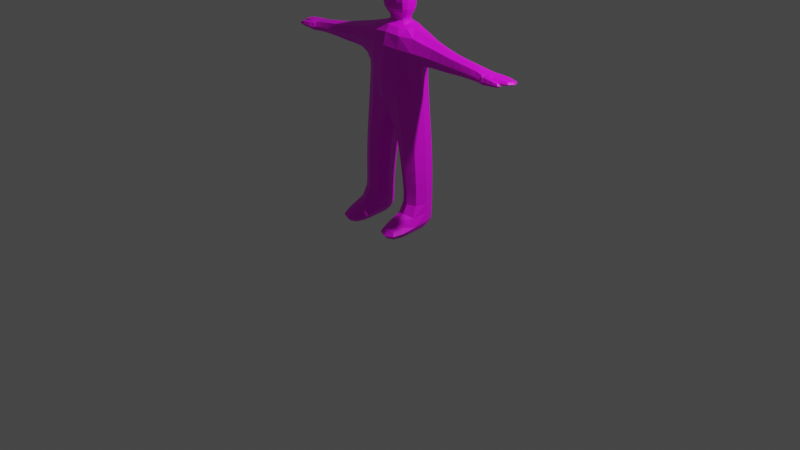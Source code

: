# Source: player.blend  (saved by Blender 2.83.19; exported with 4.5.12 LTS)
import bpy
from mathutils import Matrix  # noqa: F401  (used for matrix-valued properties, if any)

bpy.ops.wm.read_factory_settings(use_empty=True)
scene = bpy.context.scene
scene.name = 'Scene'

# ---- collections
col_collection = bpy.data.collections.new('Collection'); scene.collection.children.link(col_collection)

# ---- images (referenced by path relative to the original .blend; pixels are not part of the script)
import os
ASSET_DIR = os.environ.get("B2B_ASSET_DIR", "")  # directory of the original .blend (textures are referenced by path, not embedded)
HERE = os.path.dirname(os.path.abspath(__file__))  # packed textures are extracted next to this script under _unpacked/

def load_image(name, relpath, width, height, colorspace="sRGB"):
    """Load a texture the original file referenced (path relative to the .blend, or extracted next to this script)."""
    p = next((c for c in (os.path.join(HERE, relpath), os.path.join(ASSET_DIR, relpath)) if relpath and os.path.exists(c)), "")
    if p:
        img = bpy.data.images.load(p, check_existing=True)
        img.name = name
    else:  # same state as the original file: an image datablock whose file is absent (Cycles renders it pink)
        img = bpy.data.images.new(name, width, height)
        img.source = "FILE"
        img.filepath = "//" + (relpath or name)
    img.colorspace_settings.name = colorspace
    return img
img_material_base_color = load_image('Material Base Color', '', 1024, 1024, 'sRGB')

# ---- materials (node trees are filled in below, after node groups)
mat_material = bpy.data.materials.new('Material')
mat_material.use_transparent_shadow = False

# ---- material node trees
mat_material.use_nodes = True; mat_material.node_tree.nodes.clear()
_N = mat_material.node_tree.nodes; _L = mat_material.node_tree.links
n0 = _N.new('ShaderNodeBsdfPrincipled'); n0.name = 'Principled BSDF'; n0.location = (10, 300)
n0.distribution = 'GGX'
n0.subsurface_method = 'BURLEY'
n0.inputs[3].default_value = 1.45
n0.inputs[27].default_value = (0.0, 0.0, 0.0, 1.0)
n0.inputs[28].default_value = 1.0
n1 = _N.new('ShaderNodeOutputMaterial'); n1.name = 'Material Output'; n1.location = (300, 300)
n2 = _N.new('ShaderNodeTexImage'); n2.name = 'Image Texture'; n2.location = (-280, 280)
n2.image = img_material_base_color
_L.new(n0.outputs[0], n1.inputs[0])
_L.new(n2.outputs[0], n0.inputs[0])
n1.is_active_output = True

# ---- world
world_world = bpy.data.worlds.new('World'); scene.world = world_world
world_world.use_nodes = True; world_world.node_tree.nodes.clear()
_N = world_world.node_tree.nodes; _L = world_world.node_tree.links
n0 = _N.new('ShaderNodeOutputWorld'); n0.name = 'World Output'; n0.location = (300, 300)
n1 = _N.new('ShaderNodeBackground'); n1.name = 'Background'; n1.location = (10, 300)
n1.inputs[0].default_value = (0.05088, 0.05088, 0.05088, 1.0)
_L.new(n1.outputs[0], n0.inputs[0])
n0.is_active_output = True
world_world.color = (0.05088, 0.05088, 0.05088)
world_world.use_sun_shadow = False
world_world.sun_shadow_jitter_overblur = 0.0

# ---- cameras
cam_camera = bpy.data.cameras.new('Camera')
cam_camera.clip_end = 100.0
cam_camera.ortho_scale = 7.314

# ---- lights
light_light = bpy.data.lights.new('Light', 'POINT')
light_light.transmission_factor = 0.0
light_light.energy = 1000.0
light_light.shadow_soft_size = 0.1
light_light.shadow_maximum_resolution = 0.006
light_light.use_absolute_resolution = True

# ---- meshes
me_cube_004 = bpy.data.meshes.new('Cube.004')
me_cube_004.from_pydata([(-0.108, 0.16, 0.0), (0.0, 0.2288, 1.6), (0.0, 0.2288, 1.688), (0.0, 0.2008, 2.04), (0.0, 0.12, 2.056), (0.0, 0.1011, 2.095), (0.12, -0.48, 0.12), (0.42, -0.48, 0.12), (0.43, -0.48, 0.0), (0.11, -0.48, 0.0), (0.4, 0.16, 0.2), (0.4, -0.16, 0.2), (0.14, 0.16, 0.2), (0.14, -0.16, 0.2), (0.4, 0.16, 0.4), (0.4, -0.16, 0.4), (0.14, 0.16, 0.4), (0.14, -0.16, 0.4), (0.396, 0.16, 0.64), (0.396, -0.16, 0.64), (0.12, 0.2, 0.64), (0.12, -0.2, 0.64), (0.38, 0.16, 0.912), (0.38, -0.16, 0.912), (0.096, 0.22, 0.852), (0.096, -0.22, 0.852), (0.3573, -0.16, 1.231), (0.392, 0.16, 0.0), (0.4, -0.16, 0.0), (0.148, 0.16, 0.0), (0.14, -0.16, 0.0), (0.0, 0.2288, 1.169), (0.3222, -0.16, 1.683), (0.51, 0.118, 1.96), (0.52, -0.118, 1.96), (0.51, 0.118, 1.692), (0.52, -0.118, 1.692), (0.7, 0.102, 1.91), (0.71, -0.102, 1.91), (0.7, 0.102, 1.694), (0.71, -0.102, 1.694), (0.79, 0.098, 1.892), (0.8, -0.098, 1.892), (0.79, 0.098, 1.708), (0.8, -0.098, 1.708), (1.09, 0.09, 1.85), (1.1, -0.09, 1.85), (1.09, 0.09, 1.72), (1.1, -0.09, 1.72), (1.2, 0.124, 1.821), (1.44, 0.13, 1.801), (1.44, -0.04998, 1.801), (1.44, -0.04998, 1.751), (0.0, -0.2288, 1.6), (0.0, -0.2288, 1.688), (0.0, 0.2288, 1.6), (0.32, -0.16, 1.6), (0.3538, -0.16, 1.997), (0.32, 0.16, 1.6), (0.3538, 0.16, 1.997), (0.0, -0.2288, 1.169), (0.3573, 0.16, 1.231), (0.0, 0.2288, 1.688), (0.3222, 0.16, 1.683), (0.0, -0.064, 2.056), (0.1128, 0.02343, 2.05), (0.0, -0.183, 2.04), (0.0, 0.2008, 2.04), (0.0, 0.12, 2.056), (0.0, -0.064, 2.136), (0.0, 0.12, 2.136), (0.0, 0.01604, 2.536), (0.0, 0.132, 2.176), (0.0, -0.116, 2.176), (0.0, -0.108, 2.52), (0.0, 0.1011, 2.095), (0.1008, 0.09543, 2.05), (0.1008, -0.04857, 2.05), (0.1057, 0.09543, 2.13), (0.1057, -0.04857, 2.13), (0.1177, 0.02343, 2.13), (0.0, 0.16, 2.356), (0.1539, 0.1075, 2.17), (0.1539, -0.08855, 2.17), (0.1659, 0.01145, 2.17), (0.0, 0.132, 2.52), (0.1377, 0.1075, 2.497), (0.1377, -0.08453, 2.497), (0.1497, 0.01147, 2.509), (0.1578, 0.1235, 2.349), (0.1698, 0.01146, 2.349), (0.1578, -0.1005, 2.349), (0.0, -0.132, 2.356), (0.09545, -0.0338, 2.09), (0.0, -0.04615, 2.095), (0.09545, 0.0814, 2.09), (0.105, 0.0238, 2.09), (1.44, 0.132, 1.751), (1.2, 0.124, 1.741), (1.15, -0.04998, 1.741), (1.15, -0.04998, 1.821), (1.2, -0.12, 1.821), (1.2, -0.12, 1.741), (1.38, -0.12, 1.801), (1.38, -0.12, 1.751), (1.38, -0.04998, 1.801), (1.38, -0.04998, 1.751), (1.15, -0.12, 1.84), (1.15, -0.12, 1.685), (1.15, 0.122, 1.84), (1.15, 0.122, 1.685), (0.108, 0.16, 0.0), (0.0, 0.2288, 1.6), (0.0, 0.2288, 1.688), (0.0, 0.2008, 2.04), (0.0, 0.12, 2.056), (0.0, 0.1011, 2.095), (-0.12, -0.48, 0.12), (-0.42, -0.48, 0.12), (-0.43, -0.48, 0.0), (-0.11, -0.48, 0.0), (-0.4, 0.16, 0.2), (-0.4, -0.16, 0.2), (-0.14, 0.16, 0.2), (-0.14, -0.16, 0.2), (-0.4, 0.16, 0.4), (-0.4, -0.16, 0.4), (-0.14, 0.16, 0.4), (-0.14, -0.16, 0.4), (-0.396, 0.16, 0.64), (-0.396, -0.16, 0.64), (-0.12, 0.2, 0.64), (-0.12, -0.2, 0.64), (-0.38, 0.16, 0.912), (-0.38, -0.16, 0.912), (-0.096, 0.22, 0.852), (-0.096, -0.22, 0.852), (-0.3573, -0.16, 1.231), (-0.392, 0.16, 0.0), (-0.4, -0.16, 0.0), (-0.148, 0.16, 0.0), (-0.14, -0.16, 0.0), (0.0, 0.2288, 1.169), (-0.3222, -0.16, 1.683), (-0.51, 0.118, 1.96), (-0.52, -0.118, 1.96), (-0.51, 0.118, 1.692), (-0.52, -0.118, 1.692), (-0.7, 0.102, 1.91), (-0.71, -0.102, 1.91), (-0.7, 0.102, 1.694), (-0.71, -0.102, 1.694), (-0.79, 0.098, 1.892), (-0.8, -0.098, 1.892), (-0.79, 0.098, 1.708), (-0.8, -0.098, 1.708), (-1.09, 0.09, 1.85), (-1.1, -0.09, 1.85), (-1.09, 0.09, 1.72), (-1.1, -0.09, 1.72), (-1.2, 0.124, 1.821), (-1.44, 0.13, 1.801), (-1.44, -0.04998, 1.801), (-1.44, -0.04998, 1.751), (0.0, -0.2288, 1.6), (0.0, -0.2288, 1.688), (0.0, 0.2288, 1.6), (-0.32, -0.16, 1.6), (-0.3538, -0.16, 1.997), (-0.32, 0.16, 1.6), (-0.3538, 0.16, 1.997), (0.0, -0.2288, 1.169), (-0.3573, 0.16, 1.231), (0.0, 0.2288, 1.688), (-0.3222, 0.16, 1.683), (0.0, -0.064, 2.056), (-0.1128, 0.02343, 2.05), (0.0, -0.183, 2.04), (0.0, 0.2008, 2.04), (0.0, 0.12, 2.056), (0.0, -0.064, 2.136), (0.0, 0.12, 2.136), (0.0, 0.01604, 2.536), (0.0, 0.132, 2.176), (0.0, -0.116, 2.176), (0.0, -0.108, 2.52), (0.0, 0.1011, 2.095), (-0.1008, 0.09543, 2.05), (-0.1008, -0.04857, 2.05), (-0.1057, 0.09543, 2.13), (-0.1057, -0.04857, 2.13), (-0.1177, 0.02343, 2.13), (0.0, 0.16, 2.356), (-0.1539, 0.1075, 2.17), (-0.1539, -0.08855, 2.17), (-0.1659, 0.01145, 2.17), (0.0, 0.132, 2.52), (-0.1377, 0.1075, 2.497), (-0.1377, -0.08453, 2.497), (-0.1497, 0.01147, 2.509), (-0.1578, 0.1235, 2.349), (-0.1698, 0.01146, 2.349), (-0.1578, -0.1005, 2.349), (0.0, -0.132, 2.356), (-0.09545, -0.0338, 2.09), (0.0, -0.04615, 2.095), (-0.09545, 0.0814, 2.09), (-0.105, 0.0238, 2.09), (-1.44, 0.132, 1.751), (-1.2, 0.124, 1.741), (-1.14, -0.04998, 1.741), (-1.14, -0.04998, 1.821), (-1.2, -0.12, 1.821), (-1.2, -0.12, 1.741), (-1.38, -0.12, 1.801), (-1.38, -0.12, 1.751), (-1.38, -0.04998, 1.801), (-1.38, -0.04998, 1.751), (-1.15, -0.12, 1.84), (-1.15, -0.12, 1.685), (-1.15, 0.122, 1.84), (-1.15, 0.122, 1.685)], [(2, 1), (3, 4), (4, 5), (3, 2), (113, 112), (114, 115), (115, 116), (114, 113)], [(30, 9, 8, 28), (28, 8, 7, 11), (11, 7, 6, 13), (7, 8, 9, 6), (29, 30, 28, 27), (13, 6, 9, 30), (12, 29, 27, 10), (10, 27, 28, 11), (16, 12, 10, 14), (15, 11, 13, 17), (17, 13, 12, 16), (13, 30, 29, 12), (21, 17, 16, 20), (18, 14, 15, 19), (20, 16, 14, 18), (14, 10, 11, 15), (24, 20, 18, 22), (23, 19, 21, 25), (25, 21, 20, 24), (19, 15, 17, 21), (61, 22, 23, 26), (31, 24, 22, 61), (26, 23, 25, 60), (22, 18, 19, 23), (60, 25, 24, 31), (57, 34, 36, 32), (36, 40, 39, 35), (59, 33, 34, 57), (63, 35, 33, 59), (32, 36, 35, 63), (38, 42, 44, 40), (35, 39, 37, 33), (34, 38, 40, 36), (33, 37, 38, 34), (42, 46, 48, 44), (37, 41, 42, 38), (40, 44, 43, 39), (39, 43, 41, 37), (41, 45, 46, 42), (44, 48, 47, 43), (43, 47, 45, 41), (100, 49, 50, 51), (48, 108, 102, 99, 98, 110, 47), (98, 97, 50, 49), (97, 52, 51, 50), (62, 63, 59, 67), (32, 54, 66, 57), (58, 61, 26, 56), (59, 76, 68, 67), (56, 26, 60, 53), (55, 31, 61, 58), (56, 53, 54, 32), (58, 56, 32, 63), (55, 58, 63, 62), (57, 77, 65, 76, 59), (66, 64, 77, 57), (94, 69, 79, 93), (95, 78, 70, 75), (96, 80, 78, 95), (93, 79, 80, 96), (79, 83, 84, 80), (78, 82, 72, 70), (91, 87, 88, 90), (89, 86, 85, 81), (69, 73, 83, 79), (80, 84, 82, 78), (74, 71, 88, 87), (71, 85, 86, 88), (92, 74, 87, 91), (90, 88, 86, 89), (84, 90, 89, 82), (73, 92, 91, 83), (82, 89, 81, 72), (83, 91, 90, 84), (77, 93, 96, 65), (65, 96, 95, 76), (76, 95, 75, 68), (64, 94, 93, 77), (101, 103, 104, 102), (104, 103, 105, 106), (103, 101, 100, 105), (104, 106, 99, 102), (100, 51, 52, 99), (99, 106, 105, 100), (52, 97, 98, 99), (108, 107, 101, 102), (46, 45, 109, 49, 100, 101, 107), (110, 98, 49, 109), (48, 46, 107, 108), (47, 110, 109, 45), (141, 139, 119, 120), (139, 122, 118, 119), (122, 124, 117, 118), (118, 117, 120, 119), (140, 138, 139, 141), (124, 141, 120, 117), (123, 121, 138, 140), (121, 122, 139, 138), (127, 125, 121, 123), (126, 128, 124, 122), (128, 127, 123, 124), (124, 123, 140, 141), (132, 131, 127, 128), (129, 130, 126, 125), (131, 129, 125, 127), (125, 126, 122, 121), (135, 133, 129, 131), (134, 136, 132, 130), (136, 135, 131, 132), (130, 132, 128, 126), (172, 137, 134, 133), (142, 172, 133, 135), (137, 171, 136, 134), (133, 134, 130, 129), (171, 142, 135, 136), (168, 143, 147, 145), (147, 146, 150, 151), (170, 168, 145, 144), (174, 170, 144, 146), (143, 174, 146, 147), (149, 151, 155, 153), (146, 144, 148, 150), (145, 147, 151, 149), (144, 145, 149, 148), (153, 155, 159, 157), (148, 149, 153, 152), (151, 150, 154, 155), (150, 148, 152, 154), (152, 153, 157, 156), (155, 154, 158, 159), (154, 152, 156, 158), (211, 162, 161, 160), (159, 158, 221, 209, 210, 213, 219), (209, 160, 161, 208), (208, 161, 162, 163), (173, 178, 170, 174), (143, 168, 177, 165), (169, 167, 137, 172), (170, 178, 179, 187), (167, 164, 171, 137), (166, 169, 172, 142), (167, 143, 165, 164), (169, 174, 143, 167), (166, 173, 174, 169), (168, 170, 187, 176, 188), (177, 168, 188, 175), (205, 204, 190, 180), (206, 186, 181, 189), (207, 206, 189, 191), (204, 207, 191, 190), (190, 191, 195, 194), (189, 181, 183, 193), (202, 201, 199, 198), (200, 192, 196, 197), (180, 190, 194, 184), (191, 189, 193, 195), (185, 198, 199, 182), (182, 199, 197, 196), (203, 202, 198, 185), (201, 200, 197, 199), (195, 193, 200, 201), (184, 194, 202, 203), (193, 183, 192, 200), (194, 195, 201, 202), (188, 176, 207, 204), (176, 187, 206, 207), (187, 179, 186, 206), (175, 188, 204, 205), (212, 213, 215, 214), (215, 217, 216, 214), (214, 216, 211, 212), (215, 213, 210, 217), (211, 210, 163, 162), (210, 211, 216, 217), (163, 210, 209, 208), (219, 213, 212, 218), (157, 218, 212, 211, 160, 220, 156), (221, 220, 160, 209), (159, 219, 218, 157), (158, 156, 220, 221)])
_ca = me_cube_004.color_attributes.new('Col', 'BYTE_COLOR', 'CORNER')
_ca.data.foreach_set('color', [1.0, 1.0, 1.0, 1.0, 1.0, 1.0, 1.0, 1.0, 1.0, 1.0, 1.0, 1.0, 1.0, 1.0, 1.0, 1.0, 1.0, 1.0, 1.0, 1.0, 1.0, 1.0, 1.0, 1.0, 1.0, 1.0, 1.0, 1.0, 1.0, 1.0, 1.0, 1.0, 1.0, 1.0, 1.0, 1.0, 1.0, 1.0, 1.0, 1.0, 1.0, 1.0, 1.0, 1.0, 1.0, 1.0, 1.0, 1.0, 1.0, 1.0, 1.0, 1.0, 1.0, 1.0, 1.0, 1.0, 1.0, 1.0, 1.0, 1.0, 1.0, 1.0, 1.0, 1.0, 1.0, 1.0, 1.0, 1.0, 1.0, 1.0, 1.0, 1.0, 1.0, 1.0, 1.0, 1.0, 1.0, 1.0, 1.0, 1.0, 1.0, 1.0, 1.0, 1.0, 1.0, 1.0, 1.0, 1.0, 1.0, 1.0, 1.0, 1.0, 1.0, 1.0, 1.0, 1.0, 1.0, 1.0, 1.0, 1.0, 1.0, 1.0, 1.0, 1.0, 1.0, 1.0, 1.0, 1.0, 1.0, 1.0, 1.0, 1.0, 1.0, 1.0, 1.0, 1.0, 1.0, 1.0, 1.0, 1.0, 1.0, 1.0, 1.0, 1.0, 1.0, 1.0, 1.0, 1.0, 1.0, 1.0, 1.0, 1.0, 1.0, 1.0, 1.0, 1.0, 1.0, 1.0, 1.0, 1.0, 1.0, 1.0, 1.0, 1.0, 1.0, 1.0, 1.0, 1.0, 1.0, 1.0, 1.0, 1.0, 1.0, 1.0, 1.0, 1.0, 1.0, 1.0, 1.0, 1.0, 1.0, 1.0, 1.0, 1.0, 1.0, 1.0, 1.0, 1.0, 1.0, 1.0, 1.0, 1.0, 1.0, 1.0, 1.0, 1.0, 1.0, 1.0, 1.0, 1.0, 1.0, 1.0, 1.0, 1.0, 1.0, 1.0, 1.0, 1.0, 1.0, 1.0, 1.0, 1.0, 1.0, 1.0, 1.0, 1.0, 1.0, 1.0, 1.0, 1.0, 1.0, 1.0, 1.0, 1.0, 1.0, 1.0, 1.0, 1.0, 1.0, 1.0, 1.0, 1.0, 1.0, 1.0, 1.0, 1.0, 1.0, 1.0, 1.0, 1.0, 1.0, 1.0, 1.0, 1.0, 1.0, 1.0, 1.0, 1.0, 1.0, 1.0, 1.0, 1.0, 1.0, 1.0, 1.0, 1.0, 1.0, 1.0, 1.0, 1.0, 1.0, 1.0, 1.0, 1.0, 1.0, 1.0, 1.0, 1.0, 1.0, 1.0, 1.0, 1.0, 1.0, 1.0, 1.0, 1.0, 1.0, 1.0, 1.0, 1.0, 1.0, 1.0, 1.0, 1.0, 1.0, 1.0, 1.0, 1.0, 1.0, 1.0, 1.0, 1.0, 1.0, 1.0, 1.0, 1.0, 1.0, 1.0, 1.0, 1.0, 1.0, 1.0, 1.0, 1.0, 1.0, 1.0, 1.0, 1.0, 1.0, 1.0, 1.0, 1.0, 1.0, 1.0, 1.0, 1.0, 1.0, 1.0, 1.0, 1.0, 1.0, 1.0, 1.0, 1.0, 1.0, 1.0, 1.0, 1.0, 1.0, 1.0, 1.0, 1.0, 1.0, 1.0, 1.0, 1.0, 1.0, 1.0, 1.0, 1.0, 1.0, 1.0, 1.0, 1.0, 1.0, 1.0, 1.0, 1.0, 1.0, 1.0, 1.0, 1.0, 1.0, 1.0, 1.0, 1.0, 1.0, 1.0, 1.0, 1.0, 1.0, 1.0, 1.0, 1.0, 1.0, 1.0, 1.0, 1.0, 1.0, 1.0, 1.0, 1.0, 1.0, 1.0, 1.0, 1.0, 1.0, 1.0, 1.0, 1.0, 1.0, 1.0, 1.0, 1.0, 1.0, 1.0, 1.0, 1.0, 1.0, 1.0, 1.0, 1.0, 1.0, 1.0, 1.0, 1.0, 1.0, 1.0, 1.0, 1.0, 1.0, 1.0, 1.0, 1.0, 1.0, 1.0, 1.0, 1.0, 1.0, 1.0, 1.0, 1.0, 1.0, 1.0, 1.0, 1.0, 1.0, 1.0, 1.0, 1.0, 1.0, 1.0, 1.0, 1.0, 1.0, 1.0, 1.0, 1.0, 1.0, 1.0, 1.0, 1.0, 1.0, 1.0, 1.0, 1.0, 1.0, 1.0, 1.0, 1.0, 1.0, 1.0, 1.0, 1.0, 1.0, 1.0, 1.0, 1.0, 1.0, 1.0, 1.0, 1.0, 1.0, 1.0, 1.0, 1.0, 1.0, 1.0, 1.0, 1.0, 1.0, 1.0, 1.0, 1.0, 1.0, 1.0, 1.0, 1.0, 1.0, 1.0, 1.0, 1.0, 1.0, 1.0, 1.0, 1.0, 1.0, 1.0, 1.0, 1.0, 1.0, 1.0, 1.0, 1.0, 1.0, 1.0, 1.0, 1.0, 1.0, 1.0, 1.0, 1.0, 1.0, 1.0, 1.0, 1.0, 1.0, 1.0, 1.0, 1.0, 1.0, 1.0, 1.0, 1.0, 1.0, 1.0, 1.0, 1.0, 1.0, 1.0, 1.0, 1.0, 1.0, 1.0, 1.0, 1.0, 1.0, 1.0, 1.0, 1.0, 1.0, 1.0, 1.0, 1.0, 1.0, 1.0, 1.0, 1.0, 1.0, 1.0, 1.0, 1.0, 1.0, 1.0, 1.0, 1.0, 1.0, 1.0, 1.0, 1.0, 1.0, 1.0, 1.0, 1.0, 1.0, 1.0, 1.0, 1.0, 1.0, 1.0, 1.0, 1.0, 1.0, 1.0, 1.0, 1.0, 1.0, 1.0, 1.0, 1.0, 1.0, 1.0, 1.0, 1.0, 1.0, 1.0, 1.0, 1.0, 1.0, 1.0, 1.0, 1.0, 1.0, 1.0, 1.0, 1.0, 1.0, 1.0, 1.0, 1.0, 1.0, 1.0, 1.0, 1.0, 1.0, 1.0, 1.0, 1.0, 1.0, 1.0, 1.0, 1.0, 1.0, 1.0, 1.0, 1.0, 1.0, 1.0, 1.0, 1.0, 1.0, 1.0, 1.0, 1.0, 1.0, 1.0, 1.0, 1.0, 1.0, 1.0, 1.0, 1.0, 1.0, 1.0, 1.0, 1.0, 1.0, 1.0, 1.0, 1.0, 1.0, 1.0, 1.0, 1.0, 1.0, 1.0, 1.0, 1.0, 1.0, 1.0, 1.0, 1.0, 1.0, 1.0, 1.0, 1.0, 1.0, 1.0, 1.0, 1.0, 1.0, 1.0, 1.0, 1.0, 1.0, 1.0, 1.0, 1.0, 1.0, 1.0, 1.0, 1.0, 1.0, 1.0, 1.0, 1.0, 1.0, 1.0, 1.0, 1.0, 1.0, 1.0, 1.0, 1.0, 1.0, 1.0, 1.0, 1.0, 1.0, 1.0, 1.0, 1.0, 1.0, 1.0, 1.0, 1.0, 1.0, 1.0, 1.0, 1.0, 1.0, 1.0, 1.0, 1.0, 1.0, 1.0, 1.0, 1.0, 1.0, 1.0, 1.0, 1.0, 1.0, 1.0, 1.0, 1.0, 1.0, 1.0, 1.0, 1.0, 1.0, 1.0, 1.0, 1.0, 1.0, 1.0, 1.0, 1.0, 1.0, 1.0, 1.0, 1.0, 1.0, 1.0, 1.0, 1.0, 1.0, 1.0, 1.0, 1.0, 1.0, 1.0, 1.0, 1.0, 1.0, 1.0, 1.0, 1.0, 1.0, 1.0, 1.0, 1.0, 1.0, 1.0, 1.0, 1.0, 1.0, 1.0, 1.0, 1.0, 1.0, 1.0, 1.0, 1.0, 1.0, 1.0, 1.0, 1.0, 1.0, 1.0, 1.0, 1.0, 1.0, 1.0, 1.0, 1.0, 1.0, 1.0, 1.0, 1.0, 1.0, 1.0, 1.0, 1.0, 1.0, 1.0, 1.0, 1.0, 1.0, 1.0, 1.0, 1.0, 1.0, 1.0, 1.0, 1.0, 1.0, 1.0, 1.0, 1.0, 1.0, 1.0, 1.0, 1.0, 1.0, 1.0, 1.0, 1.0, 1.0, 1.0, 1.0, 1.0, 1.0, 1.0, 1.0, 1.0, 1.0, 1.0, 1.0, 1.0, 1.0, 1.0, 1.0, 1.0, 1.0, 1.0, 1.0, 1.0, 1.0, 1.0, 1.0, 1.0, 1.0, 1.0, 1.0, 1.0, 1.0, 1.0, 1.0, 1.0, 1.0, 1.0, 1.0, 1.0, 1.0, 1.0, 1.0, 1.0, 1.0, 1.0, 1.0, 1.0, 1.0, 1.0, 1.0, 1.0, 1.0, 1.0, 1.0, 1.0, 1.0, 1.0, 1.0, 1.0, 1.0, 1.0, 1.0, 1.0, 1.0, 1.0, 1.0, 1.0, 1.0, 1.0, 1.0, 1.0, 1.0, 1.0, 1.0, 1.0, 1.0, 1.0, 1.0, 1.0, 1.0, 1.0, 1.0, 1.0, 1.0, 1.0, 1.0, 1.0, 1.0, 1.0, 1.0, 1.0, 1.0, 1.0, 1.0, 1.0, 1.0, 1.0, 1.0, 1.0, 1.0, 1.0, 1.0, 1.0, 1.0, 1.0, 1.0, 1.0, 1.0, 1.0, 1.0, 1.0, 1.0, 1.0, 1.0, 1.0, 1.0, 1.0, 1.0, 1.0, 1.0, 1.0, 1.0, 1.0, 1.0, 1.0, 1.0, 1.0, 1.0, 1.0, 1.0, 1.0, 1.0, 1.0, 1.0, 1.0, 1.0, 1.0, 1.0, 1.0, 1.0, 1.0, 1.0, 1.0, 1.0, 1.0, 1.0, 1.0, 1.0, 1.0, 1.0, 1.0, 1.0, 1.0, 1.0, 1.0, 1.0, 1.0, 1.0, 1.0, 1.0, 1.0, 1.0, 1.0, 1.0, 1.0, 1.0, 1.0, 1.0, 1.0, 1.0, 1.0, 1.0, 1.0, 1.0, 1.0, 1.0, 1.0, 1.0, 1.0, 1.0, 1.0, 1.0, 1.0, 1.0, 1.0, 1.0, 1.0, 1.0, 1.0, 1.0, 1.0, 1.0, 1.0, 1.0, 1.0, 1.0, 1.0, 1.0, 1.0, 1.0, 1.0, 1.0, 1.0, 1.0, 1.0, 1.0, 1.0, 1.0, 1.0, 1.0, 1.0, 1.0, 1.0, 1.0, 1.0, 1.0, 1.0, 1.0, 1.0, 1.0, 1.0, 1.0, 1.0, 1.0, 1.0, 1.0, 1.0, 1.0, 1.0, 1.0, 1.0, 1.0, 1.0, 1.0, 1.0, 1.0, 1.0, 1.0, 1.0, 1.0, 1.0, 1.0, 1.0, 1.0, 1.0, 1.0, 1.0, 1.0, 1.0, 1.0, 1.0, 1.0, 1.0, 1.0, 1.0, 1.0, 1.0, 1.0, 1.0, 1.0, 1.0, 1.0, 1.0, 1.0, 1.0, 1.0, 1.0, 1.0, 1.0, 1.0, 1.0, 1.0, 1.0, 1.0, 1.0, 1.0, 1.0, 1.0, 1.0, 1.0, 1.0, 1.0, 1.0, 1.0, 1.0, 1.0, 1.0, 1.0, 1.0, 1.0, 1.0, 1.0, 1.0, 1.0, 1.0, 1.0, 1.0, 1.0, 1.0, 1.0, 1.0, 1.0, 1.0, 1.0, 1.0, 1.0, 1.0, 1.0, 1.0, 1.0, 1.0, 1.0, 1.0, 1.0, 1.0, 1.0, 1.0, 1.0, 1.0, 1.0, 1.0, 1.0, 1.0, 1.0, 1.0, 1.0, 1.0, 1.0, 1.0, 1.0, 1.0, 1.0, 1.0, 1.0, 1.0, 1.0, 1.0, 1.0, 1.0, 1.0, 1.0, 1.0, 1.0, 1.0, 1.0, 1.0, 1.0, 1.0, 1.0, 1.0, 1.0, 1.0, 1.0, 1.0, 1.0, 1.0, 1.0, 1.0, 1.0, 1.0, 1.0, 1.0, 1.0, 1.0, 1.0, 1.0, 1.0, 1.0, 1.0, 1.0, 1.0, 1.0, 1.0, 1.0, 1.0, 1.0, 1.0, 1.0, 1.0, 1.0, 1.0, 1.0, 1.0, 1.0, 1.0, 1.0, 1.0, 1.0, 1.0, 1.0, 1.0, 1.0, 1.0, 1.0, 1.0, 1.0, 1.0, 1.0, 1.0, 1.0, 1.0, 1.0, 1.0, 1.0, 1.0, 1.0, 1.0, 1.0, 1.0, 1.0, 1.0, 1.0, 1.0, 1.0, 1.0, 1.0, 1.0, 1.0, 1.0, 1.0, 1.0, 1.0, 1.0, 1.0, 1.0, 1.0, 1.0, 1.0, 1.0, 1.0, 1.0, 1.0, 1.0, 1.0, 1.0, 1.0, 1.0, 1.0, 1.0, 1.0, 1.0, 1.0, 1.0, 1.0, 1.0, 1.0, 1.0, 1.0, 1.0, 1.0, 1.0, 1.0, 1.0, 1.0, 1.0, 1.0, 1.0, 1.0, 1.0, 1.0, 1.0, 1.0, 1.0, 1.0, 1.0, 1.0, 1.0, 1.0, 1.0, 1.0, 1.0, 1.0, 1.0, 1.0, 1.0, 1.0, 1.0, 1.0, 1.0, 1.0, 1.0, 1.0, 1.0, 1.0, 1.0, 1.0, 1.0, 1.0, 1.0, 1.0, 1.0, 1.0, 1.0, 1.0, 1.0, 1.0, 1.0, 1.0, 1.0, 1.0, 1.0, 1.0, 1.0, 1.0, 1.0, 1.0, 1.0, 1.0, 1.0, 1.0, 1.0, 1.0, 1.0, 1.0, 1.0, 1.0, 1.0, 1.0, 1.0, 1.0, 1.0, 1.0, 1.0, 1.0, 1.0, 1.0, 1.0, 1.0, 1.0, 1.0, 1.0, 1.0, 1.0, 1.0, 1.0, 1.0, 1.0, 1.0, 1.0, 1.0, 1.0, 1.0, 1.0, 1.0, 1.0, 1.0, 1.0, 1.0, 1.0, 1.0, 1.0, 1.0, 1.0, 1.0, 1.0, 1.0, 1.0, 1.0, 1.0, 1.0, 1.0, 1.0, 1.0, 1.0, 1.0, 1.0, 1.0, 1.0, 1.0, 1.0, 1.0, 1.0, 1.0, 1.0, 1.0, 1.0, 1.0, 1.0, 1.0, 1.0, 1.0, 1.0, 1.0, 1.0, 1.0, 1.0, 1.0, 1.0, 1.0, 1.0, 1.0, 1.0, 1.0, 1.0, 1.0, 1.0, 1.0, 1.0, 1.0, 1.0, 1.0, 1.0, 1.0, 1.0, 1.0, 1.0, 1.0, 1.0, 1.0, 1.0, 1.0, 1.0, 1.0, 1.0, 1.0, 1.0, 1.0, 1.0, 1.0, 1.0, 1.0, 1.0, 1.0, 1.0, 1.0, 1.0, 1.0, 1.0, 1.0, 1.0, 1.0, 1.0, 1.0, 1.0, 1.0, 1.0, 1.0, 1.0, 1.0, 1.0, 1.0, 1.0, 1.0, 1.0, 1.0, 1.0, 1.0, 1.0, 1.0, 1.0, 1.0, 1.0, 1.0, 1.0, 1.0, 1.0, 1.0, 1.0, 1.0, 1.0, 1.0, 1.0, 1.0, 1.0, 1.0, 1.0, 1.0, 1.0, 1.0, 1.0, 1.0, 1.0, 1.0, 1.0, 1.0, 1.0, 1.0, 1.0, 1.0, 1.0, 1.0, 1.0, 1.0, 1.0, 1.0, 1.0, 1.0, 1.0, 1.0, 1.0, 1.0, 1.0, 1.0, 1.0, 1.0, 1.0, 1.0, 1.0, 1.0, 1.0, 1.0, 1.0, 1.0, 1.0, 1.0, 1.0, 1.0, 1.0, 1.0, 1.0, 1.0, 1.0, 1.0, 1.0, 1.0, 1.0, 1.0, 1.0, 1.0, 1.0, 1.0, 1.0, 1.0, 1.0, 1.0, 1.0, 1.0, 1.0, 1.0, 1.0, 1.0, 1.0, 1.0, 1.0, 1.0, 1.0, 1.0, 1.0, 1.0, 1.0, 1.0, 1.0, 1.0, 1.0, 1.0, 1.0, 1.0, 1.0, 1.0, 1.0, 1.0, 1.0, 1.0, 1.0, 1.0, 1.0, 1.0, 1.0, 1.0, 1.0, 1.0, 1.0, 1.0, 1.0, 1.0, 1.0, 1.0, 1.0, 1.0, 1.0, 1.0, 1.0, 1.0, 1.0, 1.0, 1.0, 1.0, 1.0, 1.0, 1.0, 1.0, 1.0, 1.0, 1.0, 1.0, 1.0, 1.0, 1.0, 1.0, 1.0, 1.0, 1.0, 1.0, 1.0, 1.0, 1.0, 1.0, 1.0, 1.0, 1.0, 1.0, 1.0, 1.0, 1.0, 1.0, 1.0, 1.0, 1.0, 1.0, 1.0, 1.0, 1.0, 1.0, 1.0, 1.0, 1.0, 1.0, 1.0, 1.0, 1.0, 1.0, 1.0, 1.0, 1.0, 1.0, 1.0, 1.0, 1.0, 1.0, 1.0, 1.0, 1.0, 1.0, 1.0, 1.0, 1.0, 1.0, 1.0, 1.0, 1.0, 1.0, 1.0, 1.0, 1.0, 1.0, 1.0, 1.0, 1.0, 1.0, 1.0, 1.0, 1.0, 1.0, 1.0, 1.0, 1.0, 1.0, 1.0, 1.0, 1.0, 1.0, 1.0, 1.0, 1.0, 1.0, 1.0, 1.0, 1.0, 1.0, 1.0, 1.0, 1.0, 1.0, 1.0, 1.0, 1.0, 1.0, 1.0, 1.0, 1.0, 1.0, 1.0, 1.0, 1.0, 1.0, 1.0, 1.0, 1.0, 1.0, 1.0, 1.0, 1.0, 1.0, 1.0, 1.0, 1.0, 1.0, 1.0, 1.0, 1.0, 1.0, 1.0, 1.0, 1.0, 1.0, 1.0, 1.0, 1.0, 1.0, 1.0, 1.0, 1.0, 1.0, 1.0, 1.0, 1.0, 1.0, 1.0, 1.0, 1.0, 1.0, 1.0, 1.0, 1.0, 1.0, 1.0, 1.0, 1.0, 1.0, 1.0, 1.0, 1.0, 1.0, 1.0, 1.0, 1.0, 1.0, 1.0, 1.0, 1.0, 1.0, 1.0, 1.0, 1.0, 1.0, 1.0, 1.0, 1.0, 1.0, 1.0, 1.0, 1.0, 1.0, 1.0, 1.0, 1.0, 1.0, 1.0, 1.0, 1.0, 1.0, 1.0, 1.0, 1.0, 1.0, 1.0, 1.0, 1.0, 1.0, 1.0, 1.0, 1.0, 1.0, 1.0, 1.0, 1.0, 1.0, 1.0, 1.0, 1.0, 1.0, 1.0, 1.0, 1.0, 1.0, 1.0, 1.0, 1.0, 1.0, 1.0, 1.0, 1.0, 1.0, 1.0, 1.0, 1.0, 1.0, 1.0, 1.0, 1.0, 1.0, 1.0, 1.0, 1.0, 1.0, 1.0, 1.0, 1.0, 1.0, 1.0, 1.0, 1.0, 1.0, 1.0, 1.0, 1.0, 1.0, 1.0, 1.0, 1.0, 1.0, 1.0, 1.0, 1.0, 1.0, 1.0, 1.0, 1.0, 1.0, 1.0, 1.0, 1.0, 1.0, 1.0, 1.0, 1.0, 1.0, 1.0, 1.0, 1.0, 1.0, 1.0, 1.0, 1.0, 1.0, 1.0, 1.0, 1.0, 1.0, 1.0, 1.0, 1.0, 1.0, 1.0, 1.0, 1.0, 1.0, 1.0, 1.0, 1.0, 1.0, 1.0, 1.0, 1.0, 1.0, 1.0, 1.0, 1.0, 1.0, 1.0, 1.0, 1.0, 1.0, 1.0, 1.0, 1.0, 1.0, 1.0, 1.0, 1.0, 1.0, 1.0, 1.0, 1.0, 1.0, 1.0, 1.0, 1.0, 1.0, 1.0, 1.0, 1.0, 1.0, 1.0, 1.0, 1.0, 1.0, 1.0, 1.0, 1.0, 1.0, 1.0, 1.0, 1.0, 1.0, 1.0, 1.0, 1.0, 1.0, 1.0, 1.0, 1.0, 1.0, 1.0, 1.0, 1.0, 1.0, 1.0, 1.0, 1.0, 1.0, 1.0, 1.0, 1.0, 1.0, 1.0, 1.0, 1.0, 1.0, 1.0, 1.0, 1.0, 1.0, 1.0, 1.0, 1.0, 1.0, 1.0, 1.0, 1.0, 1.0, 1.0, 1.0, 1.0, 1.0, 1.0, 1.0, 1.0, 1.0, 1.0, 1.0, 1.0, 1.0, 1.0, 1.0, 1.0, 1.0, 1.0, 1.0, 1.0, 1.0, 1.0, 1.0, 1.0, 1.0, 1.0, 1.0, 1.0, 1.0, 1.0, 1.0, 1.0, 1.0, 1.0, 1.0, 1.0, 1.0, 1.0, 1.0, 1.0, 1.0, 1.0, 1.0, 1.0, 1.0, 1.0, 1.0, 1.0, 1.0, 1.0, 1.0, 1.0, 1.0, 1.0, 1.0, 1.0, 1.0, 1.0, 1.0, 1.0, 1.0, 1.0, 1.0, 1.0, 1.0, 1.0, 1.0, 1.0, 1.0, 1.0, 1.0, 1.0, 1.0, 1.0, 1.0, 1.0, 1.0, 1.0, 1.0, 1.0, 1.0, 1.0, 1.0, 1.0, 1.0, 1.0, 1.0, 1.0, 1.0, 1.0, 1.0, 1.0, 1.0, 1.0, 1.0, 1.0, 1.0, 1.0, 1.0, 1.0, 1.0, 1.0, 1.0, 1.0, 1.0, 1.0, 1.0, 1.0, 1.0, 1.0, 1.0, 1.0, 1.0, 1.0, 1.0, 1.0, 1.0, 1.0, 1.0, 1.0, 1.0, 1.0, 1.0, 1.0, 1.0, 1.0, 1.0, 1.0, 1.0, 1.0, 1.0, 1.0, 1.0, 1.0, 1.0, 1.0, 1.0, 1.0, 1.0, 1.0, 1.0, 1.0, 1.0, 1.0, 1.0, 1.0, 1.0, 1.0, 1.0, 1.0, 1.0, 1.0, 1.0, 1.0, 1.0, 1.0, 1.0, 1.0, 1.0, 1.0, 1.0, 1.0, 1.0, 1.0, 1.0, 1.0, 1.0, 1.0, 1.0, 1.0, 1.0, 1.0, 1.0, 1.0, 1.0, 1.0, 1.0, 1.0, 1.0, 1.0, 1.0, 1.0, 1.0, 1.0, 1.0, 1.0, 1.0, 1.0, 1.0, 1.0, 1.0, 1.0, 1.0, 1.0, 1.0, 1.0, 1.0, 1.0, 1.0, 1.0, 1.0, 1.0, 1.0, 1.0, 1.0, 1.0, 1.0, 1.0, 1.0, 1.0, 1.0, 1.0, 1.0, 1.0, 1.0, 1.0, 1.0, 1.0, 1.0, 1.0, 1.0, 1.0, 1.0, 1.0, 1.0, 1.0, 1.0, 1.0, 1.0, 1.0, 1.0, 1.0, 1.0, 1.0, 1.0, 1.0, 1.0, 1.0, 1.0, 1.0, 1.0, 1.0, 1.0, 1.0, 1.0, 1.0, 1.0, 1.0, 1.0, 1.0, 1.0, 1.0, 1.0, 1.0, 1.0, 1.0, 1.0, 1.0, 1.0, 1.0, 1.0, 1.0, 1.0, 1.0, 1.0, 1.0, 1.0, 1.0, 1.0, 1.0, 1.0, 1.0, 1.0, 1.0, 1.0, 1.0, 1.0, 1.0, 1.0, 1.0, 1.0, 1.0, 1.0, 1.0, 1.0, 1.0, 1.0, 1.0, 1.0, 1.0, 1.0, 1.0, 1.0, 1.0, 1.0, 1.0, 1.0, 1.0, 1.0, 1.0, 1.0, 1.0, 1.0, 1.0, 1.0, 1.0, 1.0, 1.0, 1.0, 1.0, 1.0, 1.0, 1.0, 1.0, 1.0, 1.0, 1.0, 1.0, 1.0, 1.0, 1.0, 1.0, 1.0, 1.0, 1.0, 1.0, 1.0, 1.0, 1.0, 1.0, 1.0, 1.0, 1.0, 1.0, 1.0, 1.0, 1.0, 1.0, 1.0, 1.0, 1.0, 1.0, 1.0, 1.0, 1.0, 1.0, 1.0, 1.0, 1.0, 1.0, 1.0, 1.0, 1.0, 1.0, 1.0, 1.0, 1.0, 1.0, 1.0, 1.0, 1.0, 1.0, 1.0, 1.0, 1.0, 1.0, 1.0, 1.0, 1.0, 1.0, 1.0, 1.0, 1.0, 1.0, 1.0, 1.0, 1.0, 1.0, 1.0, 1.0, 1.0, 1.0, 1.0, 1.0, 1.0, 1.0, 1.0, 1.0, 1.0, 1.0, 1.0, 1.0, 1.0, 1.0, 1.0, 1.0, 1.0, 1.0, 1.0, 1.0, 1.0, 1.0, 1.0, 1.0, 1.0, 1.0, 1.0, 1.0, 1.0, 1.0, 1.0, 1.0, 1.0, 1.0, 1.0, 1.0, 1.0, 1.0, 1.0, 1.0, 1.0, 1.0, 1.0, 1.0, 1.0, 1.0, 1.0, 1.0, 1.0, 1.0, 1.0, 1.0, 1.0, 1.0, 1.0, 1.0, 1.0, 1.0, 1.0, 1.0, 1.0, 1.0, 1.0, 1.0, 1.0, 1.0, 1.0, 1.0, 1.0, 1.0, 1.0, 1.0, 1.0, 1.0, 1.0, 1.0, 1.0, 1.0, 1.0, 1.0, 1.0, 1.0, 1.0, 1.0, 1.0, 1.0, 1.0, 1.0, 1.0, 1.0, 1.0, 1.0, 1.0, 1.0, 1.0, 1.0, 1.0, 1.0, 1.0, 1.0, 1.0, 1.0, 1.0, 1.0, 1.0, 1.0, 1.0, 1.0, 1.0, 1.0, 1.0, 1.0, 1.0, 1.0, 1.0, 1.0, 1.0, 1.0, 1.0, 1.0, 1.0, 1.0, 1.0, 1.0, 1.0, 1.0, 1.0, 1.0, 1.0, 1.0, 1.0, 1.0, 1.0, 1.0, 1.0, 1.0, 1.0, 1.0, 1.0, 1.0, 1.0, 1.0, 1.0, 1.0, 1.0, 1.0, 1.0, 1.0, 1.0, 1.0, 1.0, 1.0, 1.0, 1.0, 1.0, 1.0, 1.0, 1.0, 1.0, 1.0, 1.0, 1.0, 1.0, 1.0, 1.0, 1.0, 1.0, 1.0, 1.0, 1.0, 1.0, 1.0, 1.0, 1.0, 1.0, 1.0, 1.0, 1.0, 1.0, 1.0, 1.0, 1.0, 1.0, 1.0, 1.0, 1.0, 1.0, 1.0, 1.0, 1.0, 1.0, 1.0, 1.0, 1.0, 1.0, 1.0, 1.0, 1.0, 1.0, 1.0, 1.0, 1.0, 1.0, 1.0, 1.0, 1.0, 1.0, 1.0, 1.0, 1.0, 1.0, 1.0, 1.0, 1.0, 1.0, 1.0, 1.0, 1.0, 1.0, 1.0, 1.0, 1.0, 1.0, 1.0, 1.0, 1.0, 1.0, 1.0, 1.0, 1.0, 1.0, 1.0, 1.0, 1.0, 1.0, 1.0, 1.0, 1.0, 1.0, 1.0, 1.0, 1.0, 1.0, 1.0, 1.0, 1.0, 1.0, 1.0, 1.0, 1.0, 1.0, 1.0, 1.0, 1.0, 1.0, 1.0, 1.0, 1.0, 1.0, 1.0, 1.0, 1.0, 1.0, 1.0, 1.0, 1.0, 1.0, 1.0, 1.0, 1.0, 1.0, 1.0, 1.0, 1.0, 1.0, 1.0, 1.0, 1.0, 1.0, 1.0, 1.0, 1.0, 1.0, 1.0, 1.0, 1.0, 1.0, 1.0, 1.0, 1.0, 1.0, 1.0, 1.0, 1.0, 1.0, 1.0, 1.0, 1.0, 1.0, 1.0, 1.0, 1.0, 1.0, 1.0, 1.0, 1.0, 1.0, 1.0, 1.0, 1.0, 1.0, 1.0, 1.0, 1.0, 1.0, 1.0, 1.0, 1.0, 1.0, 1.0, 1.0, 1.0, 1.0, 1.0, 1.0, 1.0, 1.0, 1.0, 1.0, 1.0, 1.0, 1.0, 1.0, 1.0, 1.0, 1.0, 1.0, 1.0, 1.0, 1.0, 1.0, 1.0, 1.0, 1.0, 1.0, 1.0, 1.0, 1.0, 1.0, 1.0, 1.0, 1.0, 1.0, 1.0, 1.0, 1.0, 1.0, 1.0, 1.0, 1.0, 1.0, 1.0, 1.0, 1.0, 1.0, 1.0, 1.0, 1.0, 1.0, 1.0, 1.0, 1.0, 1.0, 1.0, 1.0, 1.0, 1.0, 1.0, 1.0, 1.0, 1.0, 1.0, 1.0, 1.0, 1.0, 1.0, 1.0, 1.0, 1.0, 1.0, 1.0, 1.0, 1.0, 1.0, 1.0, 1.0, 1.0, 1.0, 1.0, 1.0, 1.0, 1.0, 1.0, 1.0, 1.0, 1.0, 1.0, 1.0, 1.0, 1.0, 1.0, 1.0, 1.0, 1.0, 1.0, 1.0, 1.0, 1.0, 1.0, 1.0, 1.0, 1.0, 1.0, 1.0, 1.0, 1.0, 1.0, 1.0, 1.0, 1.0, 1.0, 1.0, 1.0, 1.0, 1.0, 1.0, 1.0, 1.0, 1.0, 1.0, 1.0, 1.0, 1.0, 1.0, 1.0, 1.0, 1.0, 1.0, 1.0, 1.0, 1.0, 1.0, 1.0, 1.0, 1.0, 1.0, 1.0, 1.0, 1.0, 1.0, 1.0, 1.0, 1.0, 1.0, 1.0, 1.0, 1.0, 1.0, 1.0, 1.0, 1.0, 1.0, 1.0, 1.0, 1.0, 1.0, 1.0, 1.0, 1.0, 1.0, 1.0, 1.0, 1.0, 1.0, 1.0, 1.0, 1.0, 1.0, 1.0, 1.0, 1.0, 1.0, 1.0, 1.0, 1.0, 1.0, 1.0, 1.0, 1.0, 1.0, 1.0, 1.0, 1.0, 1.0, 1.0, 1.0, 1.0, 1.0, 1.0, 1.0, 1.0, 1.0, 1.0, 1.0, 1.0, 1.0, 1.0, 1.0, 1.0, 1.0, 1.0, 1.0, 1.0, 1.0, 1.0, 1.0, 1.0, 1.0, 1.0, 1.0, 1.0, 1.0, 1.0, 1.0, 1.0, 1.0, 1.0, 1.0, 1.0, 1.0, 1.0, 1.0, 1.0, 1.0, 1.0, 1.0, 1.0, 1.0, 1.0, 1.0, 1.0, 1.0, 1.0, 1.0, 1.0, 1.0, 1.0, 1.0, 1.0, 1.0, 1.0, 1.0, 1.0, 1.0, 1.0, 1.0, 1.0, 1.0, 1.0, 1.0, 1.0, 1.0, 1.0, 1.0, 1.0, 1.0, 1.0, 1.0, 1.0, 1.0, 1.0, 1.0, 1.0, 1.0, 1.0, 1.0, 1.0, 1.0, 1.0, 1.0, 1.0, 1.0, 1.0, 1.0, 1.0, 1.0, 1.0, 1.0, 1.0, 1.0, 1.0, 1.0, 1.0, 1.0, 1.0, 1.0, 1.0, 1.0, 1.0, 1.0, 1.0, 1.0, 1.0, 1.0, 1.0, 1.0, 1.0, 1.0, 1.0, 1.0, 1.0, 1.0, 1.0, 1.0, 1.0, 1.0, 1.0, 1.0, 1.0, 1.0, 1.0, 1.0, 1.0, 1.0, 1.0, 1.0, 1.0, 1.0, 1.0, 1.0, 1.0, 1.0, 1.0, 1.0, 1.0, 1.0, 1.0, 1.0, 1.0, 1.0, 1.0])
me_cube_004.materials.append(mat_material)
me_cube_004.use_remesh_fix_poles = True
me_cube_004.use_remesh_preserve_attributes = False
me_cube_004.use_mirror_vertex_groups = False
me_cube_004.update()
arm_armature = bpy.data.armatures.new('Armature')  # bones are not reproduced

# ---- objects
ob_light = bpy.data.objects.new('Light', light_light)
ob_camera = bpy.data.objects.new('Camera', cam_camera)
ob_armature = bpy.data.objects.new('Armature', arm_armature)
ob_cube_003 = bpy.data.objects.new('Cube.003', me_cube_004)

# ---- transforms, parenting, visibility, modifiers, constraints
ob_light.location = (4.076, 1.005, 5.904)
ob_light.rotation_euler = (0.6503, 0.05522, 1.866)
ob_light.lock_rotations_4d = False
ob_light.empty_display_type = 'ARROWS'
ob_light.color = (0.0, 0.0, 0.0, 0.0)
ob_light.lineart.crease_threshold = 0.0
ob_camera.location = (7.359, -6.926, 4.958)
ob_camera.rotation_euler = (1.109, 0.0, 0.8149)
ob_camera.lock_rotations_4d = False
ob_camera.empty_display_type = 'ARROWS'
ob_camera.color = (0.0, 0.0, 0.0, 0.0)
ob_camera.display_type = 'WIRE'
ob_camera.lineart.crease_threshold = 0.0
ob_armature.location = (0.0, 0.0, 0.0)
ob_armature.lineart.crease_threshold = 0.0
ob_cube_003.parent = ob_armature
ob_cube_003.location = (0.0, 0.0, 0.0)
ob_cube_003.scale = (-1.0, 1.0, 1.0)
ob_cube_003.lineart.crease_threshold = 0.0
_vg = ob_cube_003.vertex_groups.new(name='Bone')
for _i, _w in zip([0, 111], [0.03, 0.03]): _vg.add([_i], _w, 'REPLACE')
_vg = ob_cube_003.vertex_groups.new(name='Bone.002')
for _i, _w in zip([0, 1, 2, 3, 4, 5, 31, 32, 53, 54, 55, 56, 58, 60, 62, 63, 64, 66, 67, 68, 75, 76, 111, 112, 113, 114, 115, 116, 142, 143, 164, 165, 166, 167, 169, 171, 173, 174, 175, 177, 178, 179, 186, 187], [0.03, 1.0, 1.0, 1.0, 1.0, 1.0, 0.03032, 0.1445, 0.7232, 0.6492, 0.7387, 0.6046, 0.6084, 0.03441, 0.6546, 0.1503, 0.004058, 0.1354, 0.1306, 0.06032, 0.01655, 0.006762, 0.03, 1.0, 1.0, 1.0, 1.0, 1.0, 0.03032, 0.1445, 0.7232, 0.6492, 0.7387, 0.6046, 0.6084, 0.03441, 0.6546, 0.1503, 0.004058, 0.1354, 0.1306, 0.06032, 0.01655, 0.006762]): _vg.add([_i], _w, 'REPLACE')
_vg = ob_cube_003.vertex_groups.new(name='Bone.003')
for _i, _w in zip([0, 111, 143, 144, 145, 146, 147, 164, 165, 166, 167, 168, 169, 170, 173, 174, 175, 176, 177, 178, 179, 187, 188, 189, 191, 204, 206, 207], [0.03, 0.03, 0.6921, 0.06094, 0.05837, 0.06601, 0.06251, 0.06458, 0.1253, 0.0583, 0.1882, 0.7922, 0.1891, 0.7776, 0.1303, 0.6808, 0.02395, 0.1299, 0.1076, 0.1125, 0.008436, 0.1777, 0.1108, 0.008006, 0.002546, 0.02487, 0.06747, 0.06151]): _vg.add([_i], _w, 'REPLACE')
_vg = ob_cube_003.vertex_groups.new(name='Bone.012')
for _i, _w in zip([0, 111, 143, 144, 145, 146, 147, 148, 149, 150, 151, 152, 153, 154, 155, 167, 168, 169, 170, 174], [0.03, 0.03, 0.113, 0.9224, 0.9263, 0.9076, 0.9123, 0.9195, 0.9156, 0.907, 0.9054, 0.06964, 0.06744, 0.06363, 0.05885, 0.01168, 0.08612, 0.01393, 0.08875, 0.116]): _vg.add([_i], _w, 'REPLACE')
_vg = ob_cube_003.vertex_groups.new(name='Bone.013')
for _i, _w in zip([0, 111, 148, 149, 150, 151, 152, 153, 154, 155, 156, 157, 158, 159, 160, 209, 218, 219, 220, 221], [0.03, 0.03, 0.07395, 0.07826, 0.0857, 0.0879, 0.9289, 0.9287, 0.9345, 0.9372, 0.9719, 0.906, 0.9668, 0.9018, 0.1215, 0.1197, 0.004315, 0.02973, 0.7375, 0.6184]): _vg.add([_i], _w, 'REPLACE')
_vg = ob_cube_003.vertex_groups.new(name='Bone.018')
for _i, _w in zip([0, 111, 160, 161, 162, 163, 208, 209, 210, 211, 212, 216, 217, 220, 221], [0.03, 0.03, 0.8302, 0.9849, 0.9769, 0.9668, 0.98, 0.7771, 0.1332, 0.754, 0.05956, 0.05774, 0.005563, 0.2173, 0.3292]): _vg.add([_i], _w, 'REPLACE')
_vg = ob_cube_003.vertex_groups.new(name='Bone.004')
for _i, _w in zip([0, 32, 33, 34, 35, 36, 53, 54, 55, 56, 57, 58, 59, 62, 63, 64, 65, 66, 67, 68, 76, 77, 78, 80, 93, 95, 96, 111], [0.03, 0.6921, 0.06094, 0.05837, 0.06601, 0.06251, 0.06458, 0.1253, 0.0583, 0.1882, 0.7922, 0.1891, 0.7776, 0.1303, 0.6808, 0.02395, 0.1299, 0.1076, 0.1125, 0.008436, 0.1777, 0.1108, 0.008006, 0.002546, 0.02487, 0.06747, 0.06151, 0.03]): _vg.add([_i], _w, 'REPLACE')
_vg = ob_cube_003.vertex_groups.new(name='Bone.011')
for _i, _w in zip([0, 32, 33, 34, 35, 36, 37, 38, 39, 40, 41, 42, 43, 44, 56, 57, 58, 59, 63, 111], [0.03, 0.113, 0.9224, 0.9263, 0.9076, 0.9123, 0.9195, 0.9156, 0.907, 0.9054, 0.06964, 0.06744, 0.06363, 0.05885, 0.01168, 0.08612, 0.01393, 0.08875, 0.116, 0.03]): _vg.add([_i], _w, 'REPLACE')
_vg = ob_cube_003.vertex_groups.new(name='Bone.014')
for _i, _w in zip([0, 37, 38, 39, 40, 41, 42, 43, 44, 45, 46, 47, 48, 49, 98, 107, 108, 109, 110, 111], [0.03, 0.07391, 0.07825, 0.08568, 0.08789, 0.9283, 0.9286, 0.9343, 0.9372, 0.9546, 0.9053, 0.9636, 0.9016, 0.08464, 0.1178, 0.03045, 0.03036, 0.5192, 0.7089, 0.03]): _vg.add([_i], _w, 'REPLACE')
_vg = ob_cube_003.vertex_groups.new(name='Bone.019')
for _i, _w in zip([0, 45, 49, 50, 51, 52, 97, 98, 99, 100, 101, 105, 109, 110, 111], [0.03, 0.005018, 0.8839, 0.9873, 0.9721, 0.9656, 0.9812, 0.7853, 0.1198, 0.6574, 0.0381, 0.05036, 0.4586, 0.2255, 0.03]): _vg.add([_i], _w, 'REPLACE')
_vg = ob_cube_003.vertex_groups.new(name='Bone.020')
for _i, _w in zip([0, 46, 48, 49, 51, 52, 98, 99, 100, 101, 102, 103, 104, 105, 106, 107, 108, 110, 111], [0.03, 0.04296, 0.04846, 0.01089, 0.001939, 0.01496, 0.09368, 0.8526, 0.3251, 0.9317, 0.9455, 0.9826, 0.9892, 0.9474, 0.9724, 0.5067, 0.5019, 0.05325, 0.03]): _vg.add([_i], _w, 'REPLACE')
_vg = ob_cube_003.vertex_groups.new(name='Bone.005')
for _i, _w in zip([0, 53, 54, 55, 57, 59, 62, 64, 65, 66, 67, 68, 69, 70, 72, 73, 75, 76, 77, 78, 79, 80, 81, 82, 83, 84, 89, 93, 94, 95, 96, 111, 164, 165, 166, 168, 170, 173, 175, 176, 177, 178, 179, 180, 181, 183, 184, 186, 187, 188, 189, 190, 191, 192, 193, 194, 195, 200, 204, 205, 206, 207], [0.03, 0.02541, 0.1577, 0.01894, 0.09051, 0.09292, 0.1382, 0.8287, 0.7101, 0.7104, 0.6664, 0.7392, 0.2828, 0.3433, 0.1393, 0.09309, 0.6121, 0.6377, 0.7768, 0.2965, 0.2897, 0.2951, 0.01787, 0.1146, 0.0943, 0.1039, 0.001999, 0.6924, 0.733, 0.5944, 0.6289, 0.03, 0.02541, 0.1577, 0.01894, 0.09051, 0.09292, 0.1382, 0.8287, 0.7101, 0.7104, 0.6664, 0.7392, 0.2828, 0.3433, 0.1393, 0.09309, 0.6121, 0.6377, 0.7768, 0.2965, 0.2897, 0.2951, 0.01787, 0.1146, 0.0943, 0.1039, 0.001999, 0.6924, 0.733, 0.5944, 0.6289]): _vg.add([_i], _w, 'REPLACE')
_vg = ob_cube_003.vertex_groups.new(name='Bone.017')
for _i, _w in zip([0, 64, 65, 66, 67, 68, 69, 70, 71, 72, 73, 74, 75, 76, 77, 78, 79, 80, 81, 82, 83, 84, 85, 86, 87, 88, 89, 90, 91, 92, 93, 94, 95, 96, 111, 175, 176, 177, 178, 179, 180, 181, 182, 183, 184, 185, 186, 187, 188, 189, 190, 191, 192, 193, 194, 195, 196, 197, 198, 199, 200, 201, 202, 203, 204, 205, 206, 207], [0.03, 0.1012, 0.1276, 0.000169, 0.06779, 0.1635, 0.7058, 0.6215, 0.9944, 0.8455, 0.9024, 0.9938, 0.3302, 0.1335, 0.07971, 0.6614, 0.6884, 0.67, 0.9623, 0.8707, 0.8982, 0.8846, 0.9886, 0.9894, 0.9924, 0.9929, 0.9709, 0.976, 0.979, 0.9791, 0.2572, 0.2423, 0.3116, 0.2918, 0.03, 0.1012, 0.1276, 0.000169, 0.06779, 0.1635, 0.7058, 0.6215, 0.9944, 0.8455, 0.9024, 0.9938, 0.3302, 0.1335, 0.07971, 0.6614, 0.6884, 0.67, 0.9623, 0.8707, 0.8982, 0.8846, 0.9886, 0.9894, 0.9924, 0.9929, 0.9709, 0.976, 0.979, 0.9791, 0.2572, 0.2423, 0.3116, 0.2918]): _vg.add([_i], _w, 'REPLACE')
_vg = ob_cube_003.vertex_groups.new(name='Bone.010')
for _i, _w in zip([0, 111], [0.03, 0.03]): _vg.add([_i], _w, 'REPLACE')
_vg = ob_cube_003.vertex_groups.new(name='Bone.006')
for _i, _w in zip([0, 111, 133, 134, 135, 136, 137, 142, 164, 165, 166, 167, 169, 171, 172, 173], [0.03, 0.03, 0.01152, 0.01443, 0.05328, 0.05209, 0.4911, 0.8517, 0.1335, 0.01684, 0.1258, 0.09106, 0.08847, 0.8455, 0.4913, 0.01619]): _vg.add([_i], _w, 'REPLACE')
_vg = ob_cube_003.vertex_groups.new(name='Bone.009')
for _i, _w in zip([0, 111, 125, 126, 127, 128, 129, 130, 131, 132, 133, 134, 135, 136, 137, 142, 164, 166, 167, 169, 171, 172], [0.03, 0.03, 0.03735, 0.03722, 0.06748, 0.0629, 0.5209, 0.5207, 0.8724, 0.874, 0.9398, 0.9376, 0.9318, 0.933, 0.4825, 0.1013, 0.008202, 0.009073, 0.07057, 0.06849, 0.1045, 0.4819]): _vg.add([_i], _w, 'REPLACE')
_vg = ob_cube_003.vertex_groups.new(name='Bone.015')
for _i, _w in zip([0, 111, 117, 118, 121, 122, 123, 124, 125, 126, 127, 128, 129, 130, 131, 132, 133, 134, 138, 139, 140, 141], [0.03, 0.03, 0.009896, 0.005721, 0.8862, 0.1288, 0.8953, 0.1347, 0.9478, 0.8788, 0.92, 0.8743, 0.4771, 0.4746, 0.1217, 0.1168, 0.00541, 0.006575, 0.5106, 0.002922, 0.5096, 0.01308]): _vg.add([_i], _w, 'REPLACE')
_vg = ob_cube_003.vertex_groups.new(name='Bone.022')
for _i, _w in zip([0, 111, 117, 118, 119, 120, 121, 122, 123, 124, 126, 128, 138, 139, 140, 141], [0.03, 0.03, 0.9689, 0.9712, 0.9916, 0.9921, 0.1089, 0.8672, 0.09789, 0.8593, 0.07749, 0.06245, 0.489, 0.9732, 0.4899, 0.9679]): _vg.add([_i], _w, 'REPLACE')
_vg = ob_cube_003.vertex_groups.new(name='Bone.007')
for _i, _w in zip([0, 22, 23, 24, 25, 26, 31, 53, 54, 55, 56, 58, 60, 61, 62, 111], [0.03, 0.01152, 0.01443, 0.05328, 0.05209, 0.4911, 0.8517, 0.1335, 0.01684, 0.1258, 0.09106, 0.08847, 0.8455, 0.4913, 0.01619, 0.03]): _vg.add([_i], _w, 'REPLACE')
_vg = ob_cube_003.vertex_groups.new(name='Bone.008')
for _i, _w in zip([0, 14, 15, 16, 17, 18, 19, 20, 21, 22, 23, 24, 25, 26, 31, 53, 55, 56, 58, 60, 61, 111], [0.03, 0.03735, 0.03722, 0.06748, 0.0629, 0.5209, 0.5207, 0.8724, 0.874, 0.9398, 0.9376, 0.9318, 0.933, 0.4825, 0.1013, 0.008202, 0.009073, 0.07057, 0.06849, 0.1045, 0.4819, 0.03]): _vg.add([_i], _w, 'REPLACE')
_vg = ob_cube_003.vertex_groups.new(name='Bone.016')
for _i, _w in zip([0, 6, 7, 10, 11, 12, 13, 14, 15, 16, 17, 18, 19, 20, 21, 22, 23, 27, 28, 29, 30, 111], [0.03, 0.009896, 0.005721, 0.8862, 0.1288, 0.8953, 0.1347, 0.9478, 0.8788, 0.92, 0.8743, 0.4771, 0.4746, 0.1217, 0.1168, 0.00541, 0.006575, 0.5106, 0.002922, 0.5096, 0.01308, 0.03]): _vg.add([_i], _w, 'REPLACE')
_vg = ob_cube_003.vertex_groups.new(name='Bone.021')
for _i, _w in zip([0, 6, 7, 8, 9, 10, 11, 12, 13, 15, 17, 27, 28, 29, 30, 111], [0.03, 0.9689, 0.9712, 0.9916, 0.9921, 0.1089, 0.8672, 0.09789, 0.8593, 0.07749, 0.06245, 0.489, 0.9732, 0.4899, 0.9679, 0.03]): _vg.add([_i], _w, 'REPLACE')
_vg = ob_cube_003.vertex_groups.new(name='Group')
_vg.add([0, 6, 7, 8, 9, 10, 11, 12, 13, 14, 15, 16, 17, 27, 28, 29, 30, 111, 117, 118, 119, 120, 121, 122, 123, 124, 125, 126, 127, 128, 138, 139, 140, 141], 1.0, 'REPLACE')
_vg = ob_cube_003.vertex_groups.new(name='Bone.024')
for _i, _w in zip([0, 111, 157, 159, 160, 163, 209, 210, 211, 212, 213, 214, 215, 216, 217, 218, 219, 220, 221], [0.03, 0.03, 0.04129, 0.04863, 0.0384, 0.01198, 0.09974, 0.8396, 0.2114, 0.9057, 0.9419, 0.9793, 0.9877, 0.9387, 0.9687, 0.4935, 0.5025, 0.01408, 0.04195]): _vg.add([_i], _w, 'REPLACE')
_vg = ob_cube_003.vertex_groups.new(name='Bone.028')
for _i, _w in zip([0, 111, 157, 159, 212, 213, 218, 219], [0.03, 0.03, 0.03611, 0.03954, 0.01318, 0.02304, 0.4696, 0.4538]): _vg.add([_i], _w, 'REPLACE')
_vg = ob_cube_003.vertex_groups.new(name='Bone.027')
for _i, _w in zip([0, 46, 48, 101, 102, 107, 108, 111], [0.03, 0.0343, 0.03864, 0.00384, 0.02159, 0.4498, 0.4542, 0.03]): _vg.add([_i], _w, 'REPLACE')
_m = ob_cube_003.modifiers.new('Subdivision', 'SUBSURF')
_m.uv_smooth = 'PRESERVE_CORNERS'
_m.quality = 1
_m.levels = 2
_m.render_levels = 1
_m = ob_cube_003.modifiers.new('Armature', 'ARMATURE')
_m.object = ob_armature

# ---- collection membership
col_collection.objects.link(ob_light)
col_collection.objects.link(ob_camera)
col_collection.objects.link(ob_armature)
col_collection.objects.link(ob_cube_003)

# ---- scene / render settings (as saved in the file)
scene.camera = ob_camera
scene.frame_start = 1; scene.frame_end = 250; scene.frame_set(20)
scene.render.engine = 'BLENDER_EEVEE_NEXT'
scene.cycles.use_denoising = False
scene.cycles.samples = 128
scene.cycles.sampling_pattern = 'TABULATED_SOBOL'
scene.cycles.use_adaptive_sampling = False
scene.cycles.use_light_tree = False
scene.view_settings.view_transform = 'Filmic'
bpy.context.view_layer.update()
